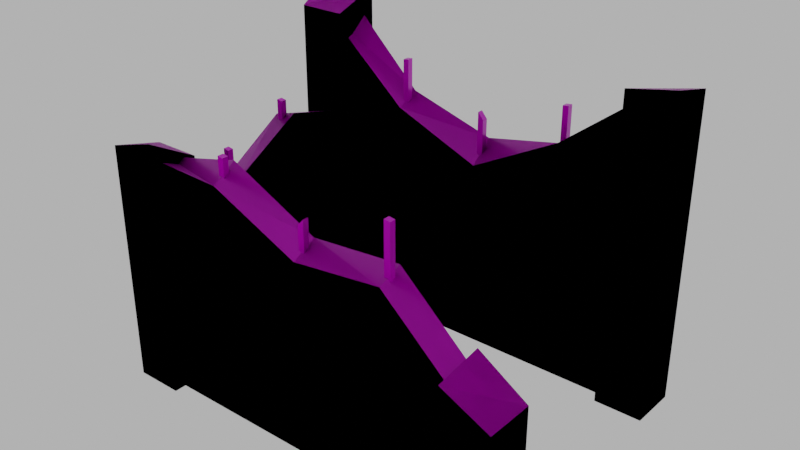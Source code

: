 # Source: floor_top_wall_blocker002_broken.blend  (saved by Blender 4.1.24; exported with 4.5.12 LTS)
import bpy
from mathutils import Matrix  # noqa: F401  (used for matrix-valued properties, if any)

bpy.ops.wm.read_factory_settings(use_empty=True)
scene = bpy.context.scene
scene.name = 'Scene'

# ---- images (referenced by path relative to the original .blend; pixels are not part of the script)
import os
ASSET_DIR = os.environ.get("B2B_ASSET_DIR", "")  # directory of the original .blend (textures are referenced by path, not embedded)
HERE = os.path.dirname(os.path.abspath(__file__))  # packed textures are extracted next to this script under _unpacked/

def load_image(name, relpath, width, height, colorspace="sRGB"):
    """Load a texture the original file referenced (path relative to the .blend, or extracted next to this script)."""
    p = next((c for c in (os.path.join(HERE, relpath), os.path.join(ASSET_DIR, relpath)) if relpath and os.path.exists(c)), "")
    if p:
        img = bpy.data.images.load(p, check_existing=True)
        img.name = name
    else:  # same state as the original file: an image datablock whose file is absent (Cycles renders it pink)
        img = bpy.data.images.new(name, width, height)
        img.source = "FILE"
        img.filepath = "//" + (relpath or name)
    img.colorspace_settings.name = colorspace
    return img
img_concrete043b_1k_jpg_color_jpg_001 = load_image('Concrete043B_1K-JPG_Color.jpg.001', 'Concrete043B_1K-JPG_Color.jpg', 1024, 1024, 'sRGB')
img_concrete043b_1k_jpg_metalness_jpg_001 = load_image('Concrete043B_1K-JPG_Metalness.jpg.001', 'Concrete043B_1K-JPG_Metalness.jpg', 1024, 1024, 'sRGB')
img_concrete043b_1k_jpg_roughness_jpg_001 = load_image('Concrete043B_1K-JPG_Roughness.jpg.001', 'Concrete043B_1K-JPG_Roughness.jpg', 1024, 1024, 'sRGB')
img_concrete043b_1k_jpg_normalgl_jpg_001 = load_image('Concrete043B_1K-JPG_NormalGL.jpg.001', 'Concrete043B_1K-JPG_NormalGL.jpg', 1024, 1024, 'Non-Color')
img_metal023_1k_jpg_color_jpg = load_image('Metal023_1K-JPG_Color.jpg', 'Metal023_1K-JPG_Color.jpg', 1024, 1024, 'sRGB')
img_metal023_1k_jpg_metalness_jpg = load_image('Metal023_1K-JPG_Metalness.jpg', 'Metal023_1K-JPG_Metalness.jpg', 1024, 1024, 'Non-Color')
img_metal023_1k_jpg_roughness_jpg = load_image('Metal023_1K-JPG_Roughness.jpg', 'Metal023_1K-JPG_Roughness.jpg', 1024, 1024, 'Non-Color')
img_metal023_1k_jpg_normalgl_jpg = load_image('Metal023_1K-JPG_NormalGL.jpg', 'Metal023_1K-JPG_NormalGL.jpg', 1024, 1024, 'Non-Color')

# ---- materials (node trees are filled in below, after node groups)
mat_concrete = bpy.data.materials.new('Concrete')
mat_concrete.use_transparent_shadow = False
mat_steel = bpy.data.materials.new('Steel')
mat_steel.use_transparent_shadow = False

# ---- material node trees
mat_concrete.use_nodes = True; mat_concrete.node_tree.nodes.clear()
_N = mat_concrete.node_tree.nodes; _L = mat_concrete.node_tree.links
n0 = _N.new('NodeFrame'); n0.name = 'Frame'; n0.location = (-1270, 340)
n0.label = 'Mapping'
n0.width = 400
n1 = _N.new('NodeFrame'); n1.name = 'Frame.001'; n1.location = (-628, 540)
n1.label = 'Textures'
n1.width = 358
n2 = _N.new('ShaderNodeOutputMaterial'); n2.name = 'Material Output'; n2.location = (300, 300)
n3 = _N.new('ShaderNodeBsdfPrincipled'); n3.name = 'Principled BSDF'; n3.location = (10, 300)
n3.distribution = 'GGX'
n3.subsurface_method = 'RANDOM_WALK_SKIN'
n3.inputs[3].default_value = 1.45
n3.inputs[27].default_value = (0.0, 0.0, 0.0, 1.0)
n3.inputs[28].default_value = 1.0
n4 = _N.new('ShaderNodeTexImage'); n4.name = 'Image Texture'; n4.location = (88, -40)
n4.label = 'Base Color'
n4.image = img_concrete043b_1k_jpg_color_jpg_001
n5 = _N.new('ShaderNodeTexImage'); n5.name = 'Image Texture.001'; n5.location = (88, -320)
n5.label = 'Metallic'
n5.image = img_concrete043b_1k_jpg_metalness_jpg_001
n6 = _N.new('ShaderNodeTexImage'); n6.name = 'Image Texture.002'; n6.location = (88, -600)
n6.label = 'Roughness'
n6.image = img_concrete043b_1k_jpg_roughness_jpg_001
n7 = _N.new('ShaderNodeTexImage'); n7.name = 'Image Texture.003'; n7.location = (88, -880)
n7.label = 'Normal'
n7.image = img_concrete043b_1k_jpg_normalgl_jpg_001
n8 = _N.new('ShaderNodeNormalMap'); n8.name = 'Normal Map'; n8.location = (-240, -340)
n9 = _N.new('ShaderNodeMapping'); n9.name = 'Mapping'; n9.location = (230, -40)
n10 = _N.new('NodeReroute'); n10.name = 'Reroute'; n10.location = (38, -596)
n10.width = 16
n10.socket_idname = 'NodeSocketVector'
n11 = _N.new('ShaderNodeTexCoord'); n11.name = 'Texture Coordinate'; n11.location = (30, -40)
n12 = _N.new('ShaderNodeValue'); n12.name = 'Value'; n12.location = (45, -324)
n12.outputs[0].default_value = 5.0
n4.parent = n1
n5.parent = n1
n6.parent = n1
n7.parent = n1
n9.parent = n0
n10.parent = n1
n11.parent = n0
n12.parent = n0
_L.new(n3.outputs[0], n2.inputs[0])
_L.new(n4.outputs[0], n3.inputs[0])
_L.new(n5.outputs[0], n3.inputs[1])
_L.new(n6.outputs[0], n3.inputs[2])
_L.new(n7.outputs[0], n8.inputs[1])
_L.new(n8.outputs[0], n3.inputs[5])
_L.new(n10.outputs[0], n4.inputs[0])
_L.new(n10.outputs[0], n5.inputs[0])
_L.new(n10.outputs[0], n6.inputs[0])
_L.new(n10.outputs[0], n7.inputs[0])
_L.new(n9.outputs[0], n10.inputs[0])
_L.new(n11.outputs[2], n9.inputs[0])
_L.new(n12.outputs[0], n9.inputs[3])
n2.is_active_output = True
mat_steel.use_nodes = True; mat_steel.node_tree.nodes.clear()
_N = mat_steel.node_tree.nodes; _L = mat_steel.node_tree.links
n0 = _N.new('ShaderNodeOutputMaterial'); n0.name = 'Material Output'; n0.location = (300, 300)
n1 = _N.new('ShaderNodeBsdfPrincipled'); n1.name = 'Principled BSDF'; n1.location = (10, 300)
n1.inputs[3].default_value = 1.45
n2 = _N.new('ShaderNodeTexImage'); n2.name = 'Image Texture'; n2.location = (88, -40)
n2.label = 'Base Color'
n2.image = img_metal023_1k_jpg_color_jpg
n3 = _N.new('ShaderNodeTexImage'); n3.name = 'Image Texture.001'; n3.location = (88, -320)
n3.label = 'Metallic'
n3.image = img_metal023_1k_jpg_metalness_jpg
n4 = _N.new('ShaderNodeTexImage'); n4.name = 'Image Texture.002'; n4.location = (88, -600)
n4.label = 'Roughness'
n4.image = img_metal023_1k_jpg_roughness_jpg
n5 = _N.new('ShaderNodeTexImage'); n5.name = 'Image Texture.003'; n5.location = (88, -880)
n5.label = 'Normal'
n5.image = img_metal023_1k_jpg_normalgl_jpg
n6 = _N.new('ShaderNodeNormalMap'); n6.name = 'Normal Map'; n6.location = (-240, -340)
n7 = _N.new('ShaderNodeMapping'); n7.name = 'Mapping'; n7.location = (230, -40)
n8 = _N.new('NodeReroute'); n8.name = 'Reroute'; n8.location = (38, -596)
n8.width = 16
n8.socket_idname = 'NodeSocketVector'
n9 = _N.new('ShaderNodeTexCoord'); n9.name = 'Texture Coordinate'; n9.location = (30, -40)
n10 = _N.new('NodeFrame'); n10.name = 'Frame'; n10.location = (-1270, 340)
n10.label = 'Mapping'
n10.width = 400
n11 = _N.new('NodeFrame'); n11.name = 'Frame.001'; n11.location = (-628, 540)
n11.label = 'Textures'
n11.width = 358
n2.parent = n11
n3.parent = n11
n4.parent = n11
n5.parent = n11
n7.parent = n10
n8.parent = n11
n9.parent = n10
_L.new(n1.outputs[0], n0.inputs[0])
_L.new(n2.outputs[0], n1.inputs[0])
_L.new(n3.outputs[0], n1.inputs[1])
_L.new(n4.outputs[0], n1.inputs[2])
_L.new(n5.outputs[0], n6.inputs[1])
_L.new(n6.outputs[0], n1.inputs[5])
_L.new(n8.outputs[0], n2.inputs[0])
_L.new(n8.outputs[0], n3.inputs[0])
_L.new(n8.outputs[0], n4.inputs[0])
_L.new(n8.outputs[0], n5.inputs[0])
_L.new(n7.outputs[0], n8.inputs[0])
_L.new(n9.outputs[2], n7.inputs[0])
n0.is_active_output = True

# ---- world
world_world = bpy.data.worlds.new('World'); scene.world = world_world
world_world.use_nodes = True; world_world.node_tree.nodes.clear()
_N = world_world.node_tree.nodes; _L = world_world.node_tree.links
n0 = _N.new('ShaderNodeOutputWorld'); n0.name = 'World Output'; n0.location = (300, 300)
n1 = _N.new('ShaderNodeBackground'); n1.name = 'Background'; n1.location = (10, 300)
n1.inputs[0].default_value = (0.05088, 0.05088, 0.05088, 1.0)
n1.inputs[1].default_value = 10.0
_L.new(n1.outputs[0], n0.inputs[0])
n0.is_active_output = True
world_world.color = (0.05088, 0.05088, 0.05088)
world_world.use_sun_shadow = False
world_world.sun_shadow_jitter_overblur = 0.0

# ---- meshes
me_cube_030 = bpy.data.meshes.new('Cube.030')
me_cube_030.from_pydata([(-2.0, -2.1, 0.0), (-2.0, -2.1, 1.938), (-2.0, -1.9, 0.0), (-2.0, -1.9, 1.857), (1.0, -2.1, 0.0), (1.0, -2.1, 0.9985), (1.0, -1.9, 0.0), (1.0, -1.9, 1.073), (-1.8, -1.8, 0.0), (-1.8, -1.8, 1.887), (-1.8, -2.2, 0.0), (-1.8, -2.2, 2.108), (-2.2, -1.8, 0.0), (-2.2, -1.8, 1.887), (-2.2, -2.2, 0.0), (-2.2, -2.2, 1.992), (1.2, -1.8, 0.0), (1.2, -1.8, 1.045), (1.2, -2.2, 0.0), (1.2, -2.2, 1.045), (0.8, -1.8, 0.0), (0.8, -1.8, 1.301), (0.8, -2.2, 0.0), (0.8, -2.2, 1.233), (-2.0, -0.1, 0.0), (-2.0, -0.1, 2.54), (-2.0, 0.1, 0.0), (-2.0, 0.1, 2.705), (1.0, -0.1, 0.0), (1.0, -0.1, 2.577), (1.0, 0.1, 0.0), (1.0, 0.1, 2.412), (-1.8, 0.2, 0.0), (-1.8, 0.2, 2.735), (-1.8, -0.2, 0.0), (-1.8, -0.2, 2.595), (-2.2, 0.2, 0.0), (-2.2, 0.2, 2.849), (-2.2, -0.2, 0.0), (-2.2, -0.2, 2.595), (1.2, 0.2, 0.0), (1.2, 0.2, 2.55), (1.2, -0.2, 0.0), (1.2, -0.2, 2.648), (0.8, 0.2, 0.0), (0.8, 0.2, 2.419), (0.8, -0.2, 0.0), (0.8, -0.2, 2.57), (-1.9, -2.0, 1.192e-07), (-1.9, -2.0, 1.943), (-2.1, -2.0, 1.192e-07), (-2.1, -2.0, 1.861), (-1.9, 0.0, 1.192e-07), (-1.9, 0.0, 1.688), (-2.1, 0.0, 1.192e-07), (-2.1, 0.0, 1.627), (0.25, -1.9, 0.0), (-0.5, -1.9, 0.0), (-1.25, -1.9, 0.0), (-1.25, -1.9, 2.038), (-0.5, -1.9, 1.683), (0.25, -1.9, 1.747), (-1.25, -2.1, 0.0), (-0.5, -2.1, 0.0), (0.25, -2.1, 0.0), (0.25, -2.1, 1.669), (-0.5, -2.1, 1.581), (-1.25, -2.1, 1.912), (0.25, 0.1, 0.0), (-0.5, 0.1, 0.0), (-1.25, 0.1, 0.0), (-1.25, 0.1, 1.986), (-0.5, 0.1, 1.767), (0.25, 0.1, 1.847), (-1.25, -0.1, 0.0), (-0.5, -0.1, 0.0), (0.25, -0.1, 0.0), (0.25, -0.1, 1.99), (-0.5, -0.1, 1.595), (-1.25, -0.1, 1.896), (-2.1, -0.6667, 1.192e-07), (-2.1, -1.333, 1.192e-07), (-2.1, -1.333, 1.389), (-2.1, -0.6667, 1.802), (-1.9, -1.333, 1.192e-07), (-1.9, -0.6667, 1.192e-07), (-1.9, -0.6667, 1.855), (-1.9, -1.333, 1.471), (-1.225, -0.025, 1.167), (-1.275, 0.025, 1.167), (-1.225, 0.025, 1.167), (-1.275, -0.025, 1.167), (-1.275, 0.025, 2.281), (-1.225, -0.025, 2.288), (-1.225, 0.025, 2.288), (-1.275, -0.025, 2.281), (-0.475, -0.025, 1.167), (-0.525, 0.025, 1.167), (-0.475, 0.025, 1.167), (-0.525, -0.025, 1.167), (-0.525, 0.025, 2.016), (-0.475, -0.025, 1.957), (-0.475, 0.025, 1.957), (-0.525, -0.025, 2.016), (0.275, -0.025, 1.167), (0.225, 0.025, 1.167), (0.275, 0.025, 1.167), (0.225, -0.025, 1.167), (0.225, 0.025, 2.255), (0.275, -0.025, 2.262), (0.275, 0.025, 2.262), (0.225, -0.025, 2.255), (0.225, -1.975, 1.167), (0.275, -2.025, 1.167), (0.225, -2.025, 1.167), (0.275, -1.975, 1.167), (0.275, -2.025, 2.1), (0.225, -1.975, 2.107), (0.225, -2.025, 2.107), (0.275, -1.975, 2.1), (-0.525, -1.975, 1.167), (-0.475, -2.025, 1.167), (-0.525, -2.025, 1.167), (-0.475, -1.975, 1.167), (-0.475, -2.025, 1.874), (-0.525, -1.975, 1.815), (-0.525, -2.025, 1.815), (-0.475, -1.975, 1.874), (-1.275, -1.975, 1.167), (-1.225, -2.025, 1.167), (-1.275, -2.025, 1.167), (-1.225, -1.975, 1.167), (-1.225, -2.025, 2.1), (-1.275, -1.975, 2.107), (-1.275, -2.025, 2.107), (-1.225, -1.975, 2.1), (-2.025, -1.275, 1.132), (-1.975, -1.325, 1.132), (-2.025, -1.325, 1.132), (-1.975, -1.275, 1.132), (-1.975, -1.325, 1.72), (-2.025, -1.275, 1.727), (-2.025, -1.325, 1.727), (-1.975, -1.275, 1.72), (-2.025, -0.675, 1.132), (-1.975, -0.725, 1.132), (-2.025, -0.725, 1.132), (-1.975, -0.675, 1.132), (-1.975, -0.725, 1.954), (-2.025, -0.675, 1.961), (-2.025, -0.725, 1.961), (-1.975, -0.675, 1.954), (-2.0, -2.1, 0.0), (-2.0, -2.1, 1.938), (-2.0, -1.9, 0.0), (-2.0, -1.9, 1.857), (1.0, -2.1, 0.0), (1.0, -2.1, 0.9985), (1.0, -1.9, 0.0), (1.0, -1.9, 1.073), (-1.8, -1.8, 0.0), (-1.8, -1.8, 1.887), (-1.8, -2.2, 0.0), (-1.8, -2.2, 2.108), (-2.2, -1.8, 0.0), (-2.2, -1.8, 1.887), (-2.2, -2.2, 0.0), (-2.2, -2.2, 1.992), (1.2, -1.8, 0.0), (1.2, -1.8, 1.045), (1.2, -2.2, 0.0), (1.2, -2.2, 1.045), (0.8, -1.8, 0.0), (0.8, -1.8, 1.301), (0.8, -2.2, 0.0), (0.8, -2.2, 1.233), (-2.0, -0.1, 0.0), (-2.0, -0.1, 2.54), (-2.0, 0.1, 0.0), (-2.0, 0.1, 2.705), (1.0, -0.1, 0.0), (1.0, -0.1, 2.577), (1.0, 0.1, 0.0), (1.0, 0.1, 2.412), (-1.8, 0.2, 0.0), (-1.8, 0.2, 2.735), (-1.8, -0.2, 0.0), (-1.8, -0.2, 2.595), (-2.2, 0.2, 0.0), (-2.2, 0.2, 2.849), (-2.2, -0.2, 0.0), (-2.2, -0.2, 2.595), (1.2, 0.2, 0.0), (1.2, 0.2, 2.55), (1.2, -0.2, 0.0), (1.2, -0.2, 2.648), (0.8, 0.2, 0.0), (0.8, 0.2, 2.419), (0.8, -0.2, 0.0), (0.8, -0.2, 2.57), (-1.9, -2.0, 1.192e-07), (-1.9, -2.0, 1.943), (-2.1, -2.0, 1.192e-07), (-2.1, -2.0, 1.861), (-1.9, 0.0, 1.192e-07), (-1.9, 0.0, 1.688), (-2.1, 0.0, 1.192e-07), (-2.1, 0.0, 1.627), (0.25, -1.9, 0.0), (-0.5, -1.9, 0.0), (-1.25, -1.9, 0.0), (-1.25, -1.9, 2.038), (-0.5, -1.9, 1.683), (0.25, -1.9, 1.747), (-1.25, -2.1, 0.0), (-0.5, -2.1, 0.0), (0.25, -2.1, 0.0), (0.25, -2.1, 1.669), (-0.5, -2.1, 1.581), (-1.25, -2.1, 1.912), (0.25, 0.1, 0.0), (-0.5, 0.1, 0.0), (-1.25, 0.1, 0.0), (-1.25, 0.1, 1.986), (-0.5, 0.1, 1.767), (0.25, 0.1, 1.847), (-1.25, -0.1, 0.0), (-0.5, -0.1, 0.0), (0.25, -0.1, 0.0), (0.25, -0.1, 1.99), (-0.5, -0.1, 1.595), (-1.25, -0.1, 1.896), (-2.1, -0.6667, 1.192e-07), (-2.1, -1.333, 1.192e-07), (-2.1, -1.333, 1.389), (-2.1, -0.6667, 1.802), (-1.9, -1.333, 1.192e-07), (-1.9, -0.6667, 1.192e-07), (-1.9, -0.6667, 1.855), (-1.9, -1.333, 1.471)], [], [(56, 7, 6), (3, 67, 59), (79, 24, 74), (5, 64, 4), (72, 77, 73), (65, 5, 7, 61), (76, 78, 75), (26, 71, 70), (51, 50, 48, 49), (56, 61, 7), (45, 44, 46, 47), (56, 57, 60, 61), (8, 12, 13, 9), (3, 1, 67), (67, 66, 60, 59), (72, 69, 70, 71), (33, 32, 36, 37), (18, 16, 17, 19), (20, 16, 18, 22), (77, 78, 76, 28), (76, 68, 30, 28), (60, 57, 58, 59), (53, 55, 83, 86), (48, 84, 87, 49), (36, 32, 34, 38), (15, 14, 10, 11), (77, 29, 31, 73), (79, 78, 72, 71), (26, 24, 25, 27), (79, 25, 24), (38, 34, 35, 39), (5, 4, 6, 7), (0, 2, 58, 62), (17, 16, 20, 21), (17, 21, 23, 19), (44, 40, 42, 46), (9, 13, 15, 11), (85, 52, 53, 86), (58, 2, 3, 59), (74, 75, 78, 79), (35, 34, 32, 33), (48, 50, 81, 84), (40, 44, 45, 41), (62, 63, 66, 67), (13, 12, 14, 15), (41, 45, 47, 43), (82, 81, 50, 51), (12, 8, 10, 14), (87, 86, 83, 82), (10, 8, 9, 11), (47, 46, 42, 43), (87, 84, 85, 86), (62, 58, 57, 63), (63, 57, 56, 64), (24, 26, 70, 74), (5, 65, 64), (20, 22, 23, 21), (22, 18, 19, 23), (42, 40, 41, 43), (87, 82, 51, 49), (68, 69, 72, 73), (25, 79, 71, 27), (72, 78, 77), (28, 30, 31, 29), (74, 70, 69, 75), (75, 69, 68, 76), (85, 84, 81, 80), (28, 29, 77), (3, 2, 0, 1), (26, 27, 71), (52, 54, 55, 53), (66, 63, 64, 65), (65, 61, 60, 66), (33, 37, 39, 35), (0, 62, 67, 1), (85, 80, 54, 52), (55, 54, 80, 83), (80, 81, 82, 83), (30, 68, 73, 31), (36, 38, 39, 37), (64, 56, 6, 4), (94, 93, 88, 90), (93, 95, 91, 88), (92, 94, 90, 89), (95, 92, 89, 91), (93, 94, 92, 95), (90, 88, 91, 89), (102, 101, 96, 98), (101, 103, 99, 96), (100, 102, 98, 97), (103, 100, 97, 99), (101, 102, 100, 103), (98, 96, 99, 97), (110, 109, 104, 106), (109, 111, 107, 104), (108, 110, 106, 105), (111, 108, 105, 107), (109, 110, 108, 111), (106, 104, 107, 105), (118, 117, 112, 114), (117, 119, 115, 112), (116, 118, 114, 113), (119, 116, 113, 115), (117, 118, 116, 119), (114, 112, 115, 113), (126, 125, 120, 122), (125, 127, 123, 120), (124, 126, 122, 121), (127, 124, 121, 123), (125, 126, 124, 127), (122, 120, 123, 121), (134, 133, 128, 130), (133, 135, 131, 128), (132, 134, 130, 129), (135, 132, 129, 131), (133, 134, 132, 135), (130, 128, 131, 129), (142, 141, 136, 138), (141, 143, 139, 136), (140, 142, 138, 137), (143, 140, 137, 139), (141, 142, 140, 143), (138, 136, 139, 137), (150, 149, 144, 146), (149, 151, 147, 144), (148, 150, 146, 145), (151, 148, 145, 147), (149, 150, 148, 151), (146, 144, 147, 145), (208, 159, 158), (155, 219, 211), (231, 176, 226), (157, 216, 156), (224, 229, 225), (217, 157, 159, 213), (228, 230, 227), (178, 223, 222), (203, 202, 200, 201), (208, 213, 159), (197, 196, 198, 199), (208, 209, 212, 213), (160, 164, 165, 161), (155, 153, 219), (219, 218, 212, 211), (224, 221, 222, 223), (185, 184, 188, 189), (170, 168, 169, 171), (172, 168, 170, 174), (229, 230, 228, 180), (228, 220, 182, 180), (212, 209, 210, 211), (205, 207, 235, 238), (200, 236, 239, 201), (188, 184, 186, 190), (167, 166, 162, 163), (229, 181, 183, 225), (231, 230, 224, 223), (178, 176, 177, 179), (231, 177, 176), (190, 186, 187, 191), (157, 156, 158, 159), (152, 154, 210, 214), (169, 168, 172, 173), (169, 173, 175, 171), (196, 192, 194, 198), (161, 165, 167, 163), (237, 204, 205, 238), (210, 154, 155, 211), (226, 227, 230, 231), (187, 186, 184, 185), (200, 202, 233, 236), (192, 196, 197, 193), (214, 215, 218, 219), (165, 164, 166, 167), (193, 197, 199, 195), (234, 233, 202, 203), (164, 160, 162, 166), (239, 238, 235, 234), (162, 160, 161, 163), (199, 198, 194, 195), (239, 236, 237, 238), (214, 210, 209, 215), (215, 209, 208, 216), (176, 178, 222, 226), (157, 217, 216), (172, 174, 175, 173), (174, 170, 171, 175), (194, 192, 193, 195), (239, 234, 203, 201), (220, 221, 224, 225), (177, 231, 223, 179), (224, 230, 229), (180, 182, 183, 181), (226, 222, 221, 227), (227, 221, 220, 228), (237, 236, 233, 232), (180, 181, 229), (155, 154, 152, 153), (178, 179, 223), (204, 206, 207, 205), (218, 215, 216, 217), (217, 213, 212, 218), (185, 189, 191, 187), (152, 214, 219, 153), (237, 232, 206, 204), (207, 206, 232, 235), (232, 233, 234, 235), (182, 220, 225, 183), (188, 190, 191, 189), (216, 208, 158, 156)])
me_cube_030.polygons.foreach_set('material_index', [0, 0, 0, 0, 0, 0, 0, 0, 0, 0, 0, 0, 0, 0, 0, 0, 0, 0, 0, 0, 0, 0, 0, 0, 0, 0, 0, 0, 0, 0, 0, 0, 0, 0, 0, 0, 0, 0, 0, 0, 0, 0, 0, 0, 0, 0, 0, 0, 0, 0, 0, 0, 0, 0, 0, 0, 0, 0, 0, 0, 0, 0, 0, 0, 0, 0, 0, 0, 0, 0, 0, 0, 0, 0, 0, 0, 0, 0, 0, 0, 0, 1, 1, 1, 1, 1, 1, 1, 1, 1, 1, 1, 1, 1, 1, 1, 1, 1, 1, 1, 1, 1, 1, 1, 1, 1, 1, 1, 1, 1, 1, 1, 1, 1, 1, 1, 1, 1, 1, 1, 1, 1, 1, 1, 1, 1, 1, 1, 1, 0, 0, 0, 0, 0, 0, 0, 0, 0, 0, 0, 0, 0, 0, 0, 0, 0, 0, 0, 0, 0, 0, 0, 0, 0, 0, 0, 0, 0, 0, 0, 0, 0, 0, 0, 0, 0, 0, 0, 0, 0, 0, 0, 0, 0, 0, 0, 0, 0, 0, 0, 0, 0, 0, 0, 0, 0, 0, 0, 0, 0, 0, 0, 0, 0, 0, 0, 0, 0, 0, 0, 0, 0, 0, 0, 0, 0, 0, 0, 0, 0])
_uv = me_cube_030.uv_layers.new(name='UVMap')
_uv.uv.foreach_set('vector', [0.5877, 0.3579, 0.5359, 0.45, 0.5275, 0.3637, 0.5512, -1.867e-08, 0.544, 0.06239, 0.5258, 0.05685, 0.3797, 0.4636, 0.2333, 0.5386, 0.2274, 0.4784, 0.5181, 0.2675, 0.5862, 0.3418, 0.5259, 0.3477, 0.4697, 0.1457, 0.4455, 0.2062, 0.431, 0.1927, 0.5202, 0.1863, 0.5181, 0.2675, 0.5015, 0.263, 0.5035, 0.1817, 0.2157, 0.3579, 0.3497, 0.4057, 0.2216, 0.4182, 0.2172, 0.5402, 0.05184, 0.4955, 0.2114, 0.48, 0.783, 0.3112, 0.8038, 0.1625, 0.8197, 0.1647, 0.798, 0.32, 0.5877, 0.3579, 0.6014, 0.4982, 0.5359, 0.45, 0.6745, 0.7374, 0.6745, 0.5422, 0.7068, 0.5422, 0.7068, 0.7495, 0.5877, 0.3579, 0.648, 0.352, 0.6611, 0.4872, 0.6014, 0.4982, 0.0001654, 0.5938, 0.03245, 0.5937, 0.03323, 0.746, 0.000946, 0.7461, 0.5512, -1.867e-08, 0.5673, 0.006488, 0.544, 0.06239, 0.544, 0.06239, 0.539, 0.1283, 0.5215, 0.1237, 0.5258, 0.05685, 0.06355, 0.4336, 0.2055, 0.4197, 0.2114, 0.48, 0.05184, 0.4955, 0.5133, 0.7641, 0.503, 0.5436, 0.5352, 0.5421, 0.5459, 0.7718, 0.2301, 0.5856, 0.2622, 0.5816, 0.2725, 0.6654, 0.2404, 0.6693, 0.166, 0.5934, 0.134, 0.5974, 0.1301, 0.5653, 0.1621, 0.5614, 0.3756, 0.3423, 0.3497, 0.4057, 0.2157, 0.3579, 0.2098, 0.2977, 0.2157, 0.3579, 0.1996, 0.3595, 0.1937, 0.2992, 0.2098, 0.2977, 0.6611, 0.4872, 0.648, 0.352, 0.7082, 0.3462, 0.7241, 0.5099, 0.9607, 0.322, 0.9774, 0.3193, 0.9821, 0.3747, 0.9656, 0.3772, 0.8197, 0.1647, 0.873, 0.1721, 0.8566, 0.2897, 0.798, 0.32, 0.5352, 0.5421, 0.503, 0.5436, 0.5015, 0.5114, 0.5337, 0.5099, 0.06555, 0.7543, 0.06473, 0.5935, 0.09701, 0.5933, 0.09788, 0.7634, 0.4455, 0.2062, 0.4168, 0.2775, 0.402, 0.2627, 0.431, 0.1927, 0.4986, 0.08918, 0.4894, 0.1537, 0.4697, 0.1457, 0.4817, 0.08381, 0.2349, 0.5547, 0.2333, 0.5386, 0.4373, 0.5188, 0.4521, 0.5335, 0.3797, 0.4636, 0.4373, 0.5188, 0.2333, 0.5386, 0.5675, 0.5406, 0.5997, 0.5391, 0.6095, 0.7483, 0.5772, 0.7498, 0.5181, 0.2675, 0.5259, 0.3477, 0.5099, 0.3492, 0.5015, 0.263, 0.7669, 0.3242, 0.7685, 0.3403, 0.7082, 0.3462, 0.7067, 0.3301, 0.1443, 0.6811, 0.134, 0.5974, 0.166, 0.5934, 0.1788, 0.6976, 0.1443, 0.6811, 0.1788, 0.6976, 0.1621, 0.7258, 0.1301, 0.7101, 0.6745, 0.5422, 0.6422, 0.5422, 0.6422, 0.5099, 0.6745, 0.5099, 0.000946, 0.7461, 0.03323, 0.746, 0.0334, 0.7793, -1.743e-08, 0.783, 0.9263, 0.1796, 0.9796, 0.187, 0.9607, 0.322, 0.9056, 0.3278, 0.7082, 0.3462, 0.7685, 0.3403, 0.783, 0.4895, 0.7241, 0.5099, 0.2274, 0.4784, 0.2216, 0.4182, 0.3497, 0.4057, 0.3797, 0.4636, 0.6095, 0.7483, 0.5997, 0.5391, 0.632, 0.5376, 0.6422, 0.7581, 0.8197, 0.1647, 0.822, 0.1487, 0.8753, 0.1562, 0.873, 0.1721, 0.6422, 0.5422, 0.6745, 0.5422, 0.6745, 0.7374, 0.6422, 0.748, 0.7067, 0.3301, 0.6464, 0.336, 0.6341, 0.2089, 0.6917, 0.1765, 0.03323, 0.746, 0.03245, 0.5937, 0.06473, 0.5935, 0.06555, 0.7543, 0.6422, 0.748, 0.6745, 0.7374, 0.6816, 0.7711, 0.65, 0.7803, 0.8908, 0.04518, 0.8753, 0.1562, 0.822, 0.1487, 0.8428, -1.484e-08, 0.03245, 0.5937, 0.0001654, 0.5938, -7.503e-09, 0.5615, 0.03228, 0.5614, 0.9826, 0.4369, 0.9656, 0.3772, 0.9821, 0.3747, 1.0, 0.4354, 0.09701, 0.5933, 0.1293, 0.5932, 0.1301, 0.7455, 0.09788, 0.7634, 0.7068, 0.7495, 0.7068, 0.5422, 0.7391, 0.5422, 0.7391, 0.7559, 0.8566, 0.2897, 0.873, 0.1721, 0.9263, 0.1796, 0.9056, 0.3278, 0.7067, 0.3301, 0.7082, 0.3462, 0.648, 0.352, 0.6464, 0.336, 0.6464, 0.336, 0.648, 0.352, 0.5877, 0.3579, 0.5862, 0.3418, 0.2333, 0.5386, 0.2172, 0.5402, 0.2114, 0.48, 0.2274, 0.4784, 0.5181, 0.2675, 0.5731, 0.2078, 0.5862, 0.3418, 0.166, 0.5934, 0.1981, 0.5895, 0.2102, 0.6882, 0.1788, 0.6976, 0.1981, 0.5895, 0.2301, 0.5856, 0.2404, 0.6693, 0.2102, 0.6882, 0.7391, 0.5422, 0.7714, 0.5422, 0.7714, 0.748, 0.7391, 0.7559, 0.9826, 0.4369, 1.0, 0.4354, 0.9909, 0.5007, 0.9736, 0.5022, 0.1996, 0.3595, 0.2055, 0.4197, 0.06355, 0.4336, 0.05122, 0.3739, 0.5015, 0.009443, 0.4986, 0.08918, 0.4817, 0.08381, 0.4828, 5.408e-08, 0.4697, 0.1457, 0.4894, 0.1537, 0.4455, 0.2062, 0.2098, 0.2977, 0.2082, 0.2816, 0.402, 0.2627, 0.4168, 0.2775, 0.2274, 0.4784, 0.2114, 0.48, 0.2055, 0.4197, 0.2216, 0.4182, 0.2216, 0.4182, 0.2055, 0.4197, 0.1996, 0.3595, 0.2157, 0.3579, 0.9263, 0.1796, 0.873, 0.1721, 0.8753, 0.1562, 0.9285, 0.1636, 0.2098, 0.2977, 0.4168, 0.2775, 0.3756, 0.3423, 0.7685, 0.1735, 0.783, 0.3227, 0.7669, 0.3242, 0.7518, 0.1686, 0.2172, 0.5402, 1.47e-08, 0.5614, 0.05184, 0.4955, 0.9796, 0.187, 0.9956, 0.1893, 0.9774, 0.3193, 0.9607, 0.322, 0.6341, 0.2089, 0.6464, 0.336, 0.5862, 0.3418, 0.5731, 0.2078, 0.5202, 0.1863, 0.5035, 0.1817, 0.5215, 0.1237, 0.539, 0.1283, 0.5133, 0.7641, 0.5459, 0.7718, 0.5318, 0.8074, 0.5015, 0.7963, 0.7669, 0.3242, 0.7067, 0.3301, 0.6917, 0.1765, 0.7518, 0.1686, 0.9263, 0.1796, 0.9285, 0.1636, 0.9818, 0.1711, 0.9796, 0.187, 1.0, 0.04102, 0.9818, 0.1711, 0.9285, 0.1636, 0.9487, 0.01961, 0.9285, 0.1636, 0.8753, 0.1562, 0.8908, 0.04518, 0.9487, 0.01961, 0.1937, 0.2992, 0.1996, 0.3595, 0.05122, 0.3739, 1.679e-08, 0.3181, 0.5352, 0.5421, 0.5675, 0.5406, 0.5772, 0.7498, 0.5459, 0.7718, 0.5862, 0.3418, 0.5877, 0.3579, 0.5275, 0.3637, 0.5259, 0.3477, 0.2886, 0.6559, 0.2846, 0.6559, 0.2846, 0.5654, 0.2886, 0.5654, 0.2846, 0.6559, 0.2805, 0.6553, 0.2805, 0.5654, 0.2846, 0.5654, 0.2765, 0.6553, 0.2725, 0.6559, 0.2725, 0.5654, 0.2765, 0.5654, 0.2805, 0.6553, 0.2765, 0.6553, 0.2765, 0.5654, 0.2805, 0.5654, 0.2846, 0.6559, 0.2886, 0.6559, 0.2886, 0.6599, 0.2846, 0.6599, 0.2886, 0.5654, 0.2846, 0.5654, 0.2846, 0.5614, 0.2886, 0.5614, 0.3693, 0.6292, 0.3653, 0.6292, 0.3653, 0.5654, 0.3693, 0.5654, 0.3653, 0.6292, 0.3612, 0.634, 0.3612, 0.5654, 0.3653, 0.5654, 0.3572, 0.634, 0.3532, 0.6292, 0.3532, 0.5654, 0.3572, 0.5654, 0.3612, 0.634, 0.3572, 0.634, 0.3572, 0.5654, 0.3612, 0.5654, 0.3653, 0.6292, 0.3693, 0.6292, 0.3693, 0.6354, 0.3653, 0.6354, 0.3693, 0.5654, 0.3653, 0.5654, 0.3653, 0.5614, 0.3693, 0.5614, 0.3047, 0.6538, 0.3007, 0.6538, 0.3007, 0.5654, 0.3047, 0.5654, 0.3007, 0.6538, 0.2967, 0.6532, 0.2967, 0.5654, 0.3007, 0.5654, 0.2926, 0.6532, 0.2886, 0.6538, 0.2886, 0.5654, 0.2926, 0.5654, 0.2967, 0.6532, 0.2926, 0.6532, 0.2926, 0.5654, 0.2967, 0.5654, 0.3007, 0.6538, 0.3047, 0.6538, 0.3047, 0.6578, 0.3007, 0.6578, 0.3047, 0.5654, 0.3007, 0.5654, 0.3007, 0.5614, 0.3047, 0.5614, 0.337, 0.6413, 0.333, 0.6413, 0.333, 0.5654, 0.337, 0.5654, 0.333, 0.6413, 0.3289, 0.6407, 0.3289, 0.5654, 0.333, 0.5654, 0.3249, 0.6407, 0.3209, 0.6413, 0.3209, 0.5654, 0.3249, 0.5654, 0.3289, 0.6407, 0.3249, 0.6407, 0.3249, 0.5654, 0.3289, 0.5654, 0.333, 0.6413, 0.337, 0.6413, 0.337, 0.6454, 0.333, 0.6454, 0.337, 0.5654, 0.333, 0.5654, 0.333, 0.5614, 0.337, 0.5614, 0.3854, 0.6177, 0.3814, 0.6177, 0.3814, 0.5654, 0.3854, 0.5654, 0.3814, 0.6177, 0.3774, 0.6225, 0.3774, 0.5654, 0.3814, 0.5654, 0.3733, 0.6225, 0.3693, 0.6177, 0.3693, 0.5654, 0.3733, 0.5654, 0.3774, 0.6225, 0.3733, 0.6225, 0.3733, 0.5654, 0.3774, 0.5654, 0.3814, 0.6177, 0.3854, 0.6177, 0.3854, 0.624, 0.3814, 0.624, 0.3854, 0.5654, 0.3814, 0.5654, 0.3814, 0.5614, 0.3854, 0.5614, 0.3209, 0.6413, 0.3168, 0.6413, 0.3168, 0.5654, 0.3209, 0.5654, 0.3168, 0.6413, 0.3128, 0.6407, 0.3128, 0.5654, 0.3168, 0.5654, 0.3088, 0.6407, 0.3047, 0.6413, 0.3047, 0.5654, 0.3088, 0.5654, 0.3128, 0.6407, 0.3088, 0.6407, 0.3088, 0.5654, 0.3128, 0.5654, 0.3168, 0.6413, 0.3209, 0.6413, 0.3209, 0.6454, 0.3168, 0.6454, 0.3209, 0.5654, 0.3168, 0.5654, 0.3168, 0.5614, 0.3209, 0.5614, 0.4016, 0.6134, 0.3975, 0.6134, 0.3975, 0.5654, 0.4016, 0.5654, 0.3975, 0.6134, 0.3935, 0.6129, 0.3935, 0.5654, 0.3975, 0.5654, 0.3895, 0.6129, 0.3854, 0.6134, 0.3854, 0.5654, 0.3895, 0.5654, 0.3935, 0.6129, 0.3895, 0.6129, 0.3895, 0.5654, 0.3935, 0.5654, 0.3975, 0.6134, 0.4016, 0.6134, 0.4016, 0.6175, 0.3975, 0.6175, 0.4016, 0.5654, 0.3975, 0.5654, 0.3975, 0.5614, 0.4016, 0.5614, 0.3532, 0.6323, 0.3491, 0.6323, 0.3491, 0.5654, 0.3532, 0.5654, 0.3491, 0.6323, 0.3451, 0.6318, 0.3451, 0.5654, 0.3491, 0.5654, 0.341, 0.6318, 0.337, 0.6323, 0.337, 0.5654, 0.341, 0.5654, 0.3451, 0.6318, 0.341, 0.6318, 0.341, 0.5654, 0.3451, 0.5654, 0.3491, 0.6323, 0.3532, 0.6323, 0.3532, 0.6364, 0.3491, 0.6364, 0.3532, 0.5654, 0.3491, 0.5654, 0.3491, 0.5614, 0.3532, 0.5614, 0.5877, 0.3579, 0.5359, 0.45, 0.5275, 0.3637, 0.5512, -1.867e-08, 0.544, 0.06239, 0.5258, 0.05685, 0.3797, 0.4636, 0.2333, 0.5386, 0.2274, 0.4784, 0.5181, 0.2675, 0.5862, 0.3418, 0.5259, 0.3477, 0.4697, 0.1457, 0.4455, 0.2062, 0.431, 0.1927, 0.5202, 0.1863, 0.5181, 0.2675, 0.5015, 0.263, 0.5035, 0.1817, 0.2157, 0.3579, 0.3497, 0.4057, 0.2216, 0.4182, 0.2172, 0.5402, 0.05184, 0.4955, 0.2114, 0.48, 0.783, 0.3112, 0.8038, 0.1625, 0.8197, 0.1647, 0.798, 0.32, 0.5877, 0.3579, 0.6014, 0.4982, 0.5359, 0.45, 0.6745, 0.7374, 0.6745, 0.5422, 0.7068, 0.5422, 0.7068, 0.7495, 0.5877, 0.3579, 0.648, 0.352, 0.6611, 0.4872, 0.6014, 0.4982, 0.0001654, 0.5938, 0.03245, 0.5937, 0.03323, 0.746, 0.000946, 0.7461, 0.5512, -1.867e-08, 0.5673, 0.006488, 0.544, 0.06239, 0.544, 0.06239, 0.539, 0.1283, 0.5215, 0.1237, 0.5258, 0.05685, 0.06355, 0.4336, 0.2055, 0.4197, 0.2114, 0.48, 0.05184, 0.4955, 0.5133, 0.7641, 0.503, 0.5436, 0.5352, 0.5421, 0.5459, 0.7718, 0.2301, 0.5856, 0.2622, 0.5816, 0.2725, 0.6654, 0.2404, 0.6693, 0.166, 0.5934, 0.134, 0.5974, 0.1301, 0.5653, 0.1621, 0.5614, 0.3756, 0.3423, 0.3497, 0.4057, 0.2157, 0.3579, 0.2098, 0.2977, 0.2157, 0.3579, 0.1996, 0.3595, 0.1937, 0.2992, 0.2098, 0.2977, 0.6611, 0.4872, 0.648, 0.352, 0.7082, 0.3462, 0.7241, 0.5099, 0.9607, 0.322, 0.9774, 0.3193, 0.9821, 0.3747, 0.9656, 0.3772, 0.8197, 0.1647, 0.873, 0.1721, 0.8566, 0.2897, 0.798, 0.32, 0.5352, 0.5421, 0.503, 0.5436, 0.5015, 0.5114, 0.5337, 0.5099, 0.06555, 0.7543, 0.06473, 0.5935, 0.09701, 0.5933, 0.09788, 0.7634, 0.4455, 0.2062, 0.4168, 0.2775, 0.402, 0.2627, 0.431, 0.1927, 0.4986, 0.08918, 0.4894, 0.1537, 0.4697, 0.1457, 0.4817, 0.08381, 0.2349, 0.5547, 0.2333, 0.5386, 0.4373, 0.5188, 0.4521, 0.5335, 0.3797, 0.4636, 0.4373, 0.5188, 0.2333, 0.5386, 0.5675, 0.5406, 0.5997, 0.5391, 0.6095, 0.7483, 0.5772, 0.7498, 0.5181, 0.2675, 0.5259, 0.3477, 0.5099, 0.3492, 0.5015, 0.263, 0.7669, 0.3242, 0.7685, 0.3403, 0.7082, 0.3462, 0.7067, 0.3301, 0.1443, 0.6811, 0.134, 0.5974, 0.166, 0.5934, 0.1788, 0.6976, 0.1443, 0.6811, 0.1788, 0.6976, 0.1621, 0.7258, 0.1301, 0.7101, 0.6745, 0.5422, 0.6422, 0.5422, 0.6422, 0.5099, 0.6745, 0.5099, 0.000946, 0.7461, 0.03323, 0.746, 0.0334, 0.7793, -1.743e-08, 0.783, 0.9263, 0.1796, 0.9796, 0.187, 0.9607, 0.322, 0.9056, 0.3278, 0.7082, 0.3462, 0.7685, 0.3403, 0.783, 0.4895, 0.7241, 0.5099, 0.2274, 0.4784, 0.2216, 0.4182, 0.3497, 0.4057, 0.3797, 0.4636, 0.6095, 0.7483, 0.5997, 0.5391, 0.632, 0.5376, 0.6422, 0.7581, 0.8197, 0.1647, 0.822, 0.1487, 0.8753, 0.1562, 0.873, 0.1721, 0.6422, 0.5422, 0.6745, 0.5422, 0.6745, 0.7374, 0.6422, 0.748, 0.7067, 0.3301, 0.6464, 0.336, 0.6341, 0.2089, 0.6917, 0.1765, 0.03323, 0.746, 0.03245, 0.5937, 0.06473, 0.5935, 0.06555, 0.7543, 0.6422, 0.748, 0.6745, 0.7374, 0.6816, 0.7711, 0.65, 0.7803, 0.8908, 0.04518, 0.8753, 0.1562, 0.822, 0.1487, 0.8428, -1.484e-08, 0.03245, 0.5937, 0.0001654, 0.5938, -7.503e-09, 0.5615, 0.03228, 0.5614, 0.9826, 0.4369, 0.9656, 0.3772, 0.9821, 0.3747, 1.0, 0.4354, 0.09701, 0.5933, 0.1293, 0.5932, 0.1301, 0.7455, 0.09788, 0.7634, 0.7068, 0.7495, 0.7068, 0.5422, 0.7391, 0.5422, 0.7391, 0.7559, 0.8566, 0.2897, 0.873, 0.1721, 0.9263, 0.1796, 0.9056, 0.3278, 0.7067, 0.3301, 0.7082, 0.3462, 0.648, 0.352, 0.6464, 0.336, 0.6464, 0.336, 0.648, 0.352, 0.5877, 0.3579, 0.5862, 0.3418, 0.2333, 0.5386, 0.2172, 0.5402, 0.2114, 0.48, 0.2274, 0.4784, 0.5181, 0.2675, 0.5731, 0.2078, 0.5862, 0.3418, 0.166, 0.5934, 0.1981, 0.5895, 0.2102, 0.6882, 0.1788, 0.6976, 0.1981, 0.5895, 0.2301, 0.5856, 0.2404, 0.6693, 0.2102, 0.6882, 0.7391, 0.5422, 0.7714, 0.5422, 0.7714, 0.748, 0.7391, 0.7559, 0.9826, 0.4369, 1.0, 0.4354, 0.9909, 0.5007, 0.9736, 0.5022, 0.1996, 0.3595, 0.2055, 0.4197, 0.06355, 0.4336, 0.05122, 0.3739, 0.5015, 0.009443, 0.4986, 0.08918, 0.4817, 0.08381, 0.4828, 5.408e-08, 0.4697, 0.1457, 0.4894, 0.1537, 0.4455, 0.2062, 0.2098, 0.2977, 0.2082, 0.2816, 0.402, 0.2627, 0.4168, 0.2775, 0.2274, 0.4784, 0.2114, 0.48, 0.2055, 0.4197, 0.2216, 0.4182, 0.2216, 0.4182, 0.2055, 0.4197, 0.1996, 0.3595, 0.2157, 0.3579, 0.9263, 0.1796, 0.873, 0.1721, 0.8753, 0.1562, 0.9285, 0.1636, 0.2098, 0.2977, 0.4168, 0.2775, 0.3756, 0.3423, 0.7685, 0.1735, 0.783, 0.3227, 0.7669, 0.3242, 0.7518, 0.1686, 0.2172, 0.5402, 1.47e-08, 0.5614, 0.05184, 0.4955, 0.9796, 0.187, 0.9956, 0.1893, 0.9774, 0.3193, 0.9607, 0.322, 0.6341, 0.2089, 0.6464, 0.336, 0.5862, 0.3418, 0.5731, 0.2078, 0.5202, 0.1863, 0.5035, 0.1817, 0.5215, 0.1237, 0.539, 0.1283, 0.5133, 0.7641, 0.5459, 0.7718, 0.5318, 0.8074, 0.5015, 0.7963, 0.7669, 0.3242, 0.7067, 0.3301, 0.6917, 0.1765, 0.7518, 0.1686, 0.9263, 0.1796, 0.9285, 0.1636, 0.9818, 0.1711, 0.9796, 0.187, 1.0, 0.04102, 0.9818, 0.1711, 0.9285, 0.1636, 0.9487, 0.01961, 0.9285, 0.1636, 0.8753, 0.1562, 0.8908, 0.04518, 0.9487, 0.01961, 0.1937, 0.2992, 0.1996, 0.3595, 0.05122, 0.3739, 1.679e-08, 0.3181, 0.5352, 0.5421, 0.5675, 0.5406, 0.5772, 0.7498, 0.5459, 0.7718, 0.5862, 0.3418, 0.5877, 0.3579, 0.5275, 0.3637, 0.5259, 0.3477])
me_cube_030.materials.append(mat_concrete)
me_cube_030.materials.append(mat_steel)
me_cube_030.update()
me_cube_003 = bpy.data.meshes.new('Cube.003')
me_cube_003.from_pydata([(-2.0, -2.1, 0.0), (-2.0, -2.1, 1.938), (-2.0, -1.9, 0.0), (-2.0, -1.9, 1.857), (1.0, -2.1, 0.0), (1.0, -2.1, 0.9985), (1.0, -1.9, 0.0), (1.0, -1.9, 1.073), (-1.8, -1.8, 0.0), (-1.8, -1.8, 1.887), (-1.8, -2.2, 0.0), (-1.8, -2.2, 2.108), (-2.2, -1.8, 0.0), (-2.2, -1.8, 1.887), (-2.2, -2.2, 0.0), (-2.2, -2.2, 1.992), (1.2, -1.8, 0.0), (1.2, -1.8, 1.045), (1.2, -2.2, 0.0), (1.2, -2.2, 1.045), (0.8, -1.8, 0.0), (0.8, -1.8, 1.301), (0.8, -2.2, 0.0), (0.8, -2.2, 1.233), (-2.0, -0.1, 0.0), (-2.0, -0.1, 2.54), (-2.0, 0.1, 0.0), (-2.0, 0.1, 2.705), (1.0, -0.1, 0.0), (1.0, -0.1, 2.577), (1.0, 0.1, 0.0), (1.0, 0.1, 2.412), (-1.8, 0.2, 0.0), (-1.8, 0.2, 2.735), (-1.8, -0.2, 0.0), (-1.8, -0.2, 2.595), (-2.2, 0.2, 0.0), (-2.2, 0.2, 2.849), (-2.2, -0.2, 0.0), (-2.2, -0.2, 2.595), (1.2, 0.2, 0.0), (1.2, 0.2, 2.55), (1.2, -0.2, 0.0), (1.2, -0.2, 2.648), (0.8, 0.2, 0.0), (0.8, 0.2, 2.419), (0.8, -0.2, 0.0), (0.8, -0.2, 2.57), (-1.9, -2.0, 1.192e-07), (-1.9, -2.0, 1.943), (-2.1, -2.0, 1.192e-07), (-2.1, -2.0, 1.861), (-1.9, 0.0, 1.192e-07), (-1.9, 0.0, 1.688), (-2.1, 0.0, 1.192e-07), (-2.1, 0.0, 1.627), (0.25, -1.9, 0.0), (-0.5, -1.9, 0.0), (-1.25, -1.9, 0.0), (-1.25, -1.9, 2.038), (-0.5, -1.9, 1.683), (0.25, -1.9, 1.747), (-1.25, -2.1, 0.0), (-0.5, -2.1, 0.0), (0.25, -2.1, 0.0), (0.25, -2.1, 1.669), (-0.5, -2.1, 1.581), (-1.25, -2.1, 1.912), (0.25, 0.1, 0.0), (-0.5, 0.1, 0.0), (-1.25, 0.1, 0.0), (-1.25, 0.1, 1.986), (-0.5, 0.1, 1.767), (0.25, 0.1, 1.847), (-1.25, -0.1, 0.0), (-0.5, -0.1, 0.0), (0.25, -0.1, 0.0), (0.25, -0.1, 1.99), (-0.5, -0.1, 1.595), (-1.25, -0.1, 1.896), (-2.1, -0.6667, 1.192e-07), (-2.1, -1.333, 1.192e-07), (-2.1, -1.333, 1.389), (-2.1, -0.6667, 1.802), (-1.9, -1.333, 1.192e-07), (-1.9, -0.6667, 1.192e-07), (-1.9, -0.6667, 1.855), (-1.9, -1.333, 1.471)], [], [(56, 7, 6), (3, 67, 59), (79, 24, 74), (5, 64, 4), (72, 77, 73), (65, 5, 7, 61), (76, 78, 75), (26, 71, 70), (51, 50, 48, 49), (56, 61, 7), (45, 44, 46, 47), (56, 57, 60, 61), (8, 12, 13, 9), (3, 1, 67), (67, 66, 60, 59), (72, 69, 70, 71), (33, 32, 36, 37), (18, 16, 17, 19), (20, 16, 18, 22), (77, 78, 76, 28), (76, 68, 30, 28), (60, 57, 58, 59), (53, 55, 83, 86), (48, 84, 87, 49), (36, 32, 34, 38), (15, 14, 10, 11), (77, 29, 31, 73), (79, 78, 72, 71), (26, 24, 25, 27), (79, 25, 24), (38, 34, 35, 39), (5, 4, 6, 7), (0, 2, 58, 62), (17, 16, 20, 21), (17, 21, 23, 19), (44, 40, 42, 46), (9, 13, 15, 11), (85, 52, 53, 86), (58, 2, 3, 59), (74, 75, 78, 79), (35, 34, 32, 33), (48, 50, 81, 84), (40, 44, 45, 41), (62, 63, 66, 67), (13, 12, 14, 15), (41, 45, 47, 43), (82, 81, 50, 51), (12, 8, 10, 14), (87, 86, 83, 82), (10, 8, 9, 11), (47, 46, 42, 43), (87, 84, 85, 86), (62, 58, 57, 63), (63, 57, 56, 64), (24, 26, 70, 74), (5, 65, 64), (20, 22, 23, 21), (22, 18, 19, 23), (42, 40, 41, 43), (87, 82, 51, 49), (68, 69, 72, 73), (25, 79, 71, 27), (72, 78, 77), (28, 30, 31, 29), (74, 70, 69, 75), (75, 69, 68, 76), (85, 84, 81, 80), (28, 29, 77), (3, 2, 0, 1), (26, 27, 71), (52, 54, 55, 53), (66, 63, 64, 65), (65, 61, 60, 66), (33, 37, 39, 35), (0, 62, 67, 1), (85, 80, 54, 52), (55, 54, 80, 83), (80, 81, 82, 83), (30, 68, 73, 31), (36, 38, 39, 37), (64, 56, 6, 4)])
_uv = me_cube_003.uv_layers.new(name='UVMap')
_uv.uv.foreach_set('vector', [0.5877, 0.3579, 0.5359, 0.45, 0.5275, 0.3637, 0.5512, -1.867e-08, 0.544, 0.06239, 0.5258, 0.05685, 0.3797, 0.4636, 0.2333, 0.5386, 0.2274, 0.4784, 0.5181, 0.2675, 0.5862, 0.3418, 0.5259, 0.3477, 0.4697, 0.1457, 0.4455, 0.2062, 0.431, 0.1927, 0.5202, 0.1863, 0.5181, 0.2675, 0.5015, 0.263, 0.5035, 0.1817, 0.2157, 0.3579, 0.3497, 0.4057, 0.2216, 0.4182, 0.2172, 0.5402, 0.05184, 0.4955, 0.2114, 0.48, 0.783, 0.3112, 0.8038, 0.1625, 0.8197, 0.1647, 0.798, 0.32, 0.5877, 0.3579, 0.6014, 0.4982, 0.5359, 0.45, 0.6745, 0.7374, 0.6745, 0.5422, 0.7068, 0.5422, 0.7068, 0.7495, 0.5877, 0.3579, 0.648, 0.352, 0.6611, 0.4872, 0.6014, 0.4982, 0.0001654, 0.5938, 0.03245, 0.5937, 0.03323, 0.746, 0.000946, 0.7461, 0.5512, -1.867e-08, 0.5673, 0.006488, 0.544, 0.06239, 0.544, 0.06239, 0.539, 0.1283, 0.5215, 0.1237, 0.5258, 0.05685, 0.06355, 0.4336, 0.2055, 0.4197, 0.2114, 0.48, 0.05184, 0.4955, 0.5133, 0.7641, 0.503, 0.5436, 0.5352, 0.5421, 0.5459, 0.7718, 0.2301, 0.5856, 0.2622, 0.5816, 0.2725, 0.6654, 0.2404, 0.6693, 0.166, 0.5934, 0.134, 0.5974, 0.1301, 0.5653, 0.1621, 0.5614, 0.3756, 0.3423, 0.3497, 0.4057, 0.2157, 0.3579, 0.2098, 0.2977, 0.2157, 0.3579, 0.1996, 0.3595, 0.1937, 0.2992, 0.2098, 0.2977, 0.6611, 0.4872, 0.648, 0.352, 0.7082, 0.3462, 0.7241, 0.5099, 0.9607, 0.322, 0.9774, 0.3193, 0.9821, 0.3747, 0.9656, 0.3772, 0.8197, 0.1647, 0.873, 0.1721, 0.8566, 0.2897, 0.798, 0.32, 0.5352, 0.5421, 0.503, 0.5436, 0.5015, 0.5114, 0.5337, 0.5099, 0.06555, 0.7543, 0.06473, 0.5935, 0.09701, 0.5933, 0.09788, 0.7634, 0.4455, 0.2062, 0.4168, 0.2775, 0.402, 0.2627, 0.431, 0.1927, 0.4986, 0.08918, 0.4894, 0.1537, 0.4697, 0.1457, 0.4817, 0.08381, 0.2349, 0.5547, 0.2333, 0.5386, 0.4373, 0.5188, 0.4521, 0.5335, 0.3797, 0.4636, 0.4373, 0.5188, 0.2333, 0.5386, 0.5675, 0.5406, 0.5997, 0.5391, 0.6095, 0.7483, 0.5772, 0.7498, 0.5181, 0.2675, 0.5259, 0.3477, 0.5099, 0.3492, 0.5015, 0.263, 0.7669, 0.3242, 0.7685, 0.3403, 0.7082, 0.3462, 0.7067, 0.3301, 0.1443, 0.6811, 0.134, 0.5974, 0.166, 0.5934, 0.1788, 0.6976, 0.1443, 0.6811, 0.1788, 0.6976, 0.1621, 0.7258, 0.1301, 0.7101, 0.6745, 0.5422, 0.6422, 0.5422, 0.6422, 0.5099, 0.6745, 0.5099, 0.000946, 0.7461, 0.03323, 0.746, 0.0334, 0.7793, -1.743e-08, 0.783, 0.9263, 0.1796, 0.9796, 0.187, 0.9607, 0.322, 0.9056, 0.3278, 0.7082, 0.3462, 0.7685, 0.3403, 0.783, 0.4895, 0.7241, 0.5099, 0.2274, 0.4784, 0.2216, 0.4182, 0.3497, 0.4057, 0.3797, 0.4636, 0.6095, 0.7483, 0.5997, 0.5391, 0.632, 0.5376, 0.6422, 0.7581, 0.8197, 0.1647, 0.822, 0.1487, 0.8753, 0.1562, 0.873, 0.1721, 0.6422, 0.5422, 0.6745, 0.5422, 0.6745, 0.7374, 0.6422, 0.748, 0.7067, 0.3301, 0.6464, 0.336, 0.6341, 0.2089, 0.6917, 0.1765, 0.03323, 0.746, 0.03245, 0.5937, 0.06473, 0.5935, 0.06555, 0.7543, 0.6422, 0.748, 0.6745, 0.7374, 0.6816, 0.7711, 0.65, 0.7803, 0.8908, 0.04518, 0.8753, 0.1562, 0.822, 0.1487, 0.8428, -1.484e-08, 0.03245, 0.5937, 0.0001654, 0.5938, -7.503e-09, 0.5615, 0.03228, 0.5614, 0.9826, 0.4369, 0.9656, 0.3772, 0.9821, 0.3747, 1.0, 0.4354, 0.09701, 0.5933, 0.1293, 0.5932, 0.1301, 0.7455, 0.09788, 0.7634, 0.7068, 0.7495, 0.7068, 0.5422, 0.7391, 0.5422, 0.7391, 0.7559, 0.8566, 0.2897, 0.873, 0.1721, 0.9263, 0.1796, 0.9056, 0.3278, 0.7067, 0.3301, 0.7082, 0.3462, 0.648, 0.352, 0.6464, 0.336, 0.6464, 0.336, 0.648, 0.352, 0.5877, 0.3579, 0.5862, 0.3418, 0.2333, 0.5386, 0.2172, 0.5402, 0.2114, 0.48, 0.2274, 0.4784, 0.5181, 0.2675, 0.5731, 0.2078, 0.5862, 0.3418, 0.166, 0.5934, 0.1981, 0.5895, 0.2102, 0.6882, 0.1788, 0.6976, 0.1981, 0.5895, 0.2301, 0.5856, 0.2404, 0.6693, 0.2102, 0.6882, 0.7391, 0.5422, 0.7714, 0.5422, 0.7714, 0.748, 0.7391, 0.7559, 0.9826, 0.4369, 1.0, 0.4354, 0.9909, 0.5007, 0.9736, 0.5022, 0.1996, 0.3595, 0.2055, 0.4197, 0.06355, 0.4336, 0.05122, 0.3739, 0.5015, 0.009443, 0.4986, 0.08918, 0.4817, 0.08381, 0.4828, 5.408e-08, 0.4697, 0.1457, 0.4894, 0.1537, 0.4455, 0.2062, 0.2098, 0.2977, 0.2082, 0.2816, 0.402, 0.2627, 0.4168, 0.2775, 0.2274, 0.4784, 0.2114, 0.48, 0.2055, 0.4197, 0.2216, 0.4182, 0.2216, 0.4182, 0.2055, 0.4197, 0.1996, 0.3595, 0.2157, 0.3579, 0.9263, 0.1796, 0.873, 0.1721, 0.8753, 0.1562, 0.9285, 0.1636, 0.2098, 0.2977, 0.4168, 0.2775, 0.3756, 0.3423, 0.7685, 0.1735, 0.783, 0.3227, 0.7669, 0.3242, 0.7518, 0.1686, 0.2172, 0.5402, 1.47e-08, 0.5614, 0.05184, 0.4955, 0.9796, 0.187, 0.9956, 0.1893, 0.9774, 0.3193, 0.9607, 0.322, 0.6341, 0.2089, 0.6464, 0.336, 0.5862, 0.3418, 0.5731, 0.2078, 0.5202, 0.1863, 0.5035, 0.1817, 0.5215, 0.1237, 0.539, 0.1283, 0.5133, 0.7641, 0.5459, 0.7718, 0.5318, 0.8074, 0.5015, 0.7963, 0.7669, 0.3242, 0.7067, 0.3301, 0.6917, 0.1765, 0.7518, 0.1686, 0.9263, 0.1796, 0.9285, 0.1636, 0.9818, 0.1711, 0.9796, 0.187, 1.0, 0.04102, 0.9818, 0.1711, 0.9285, 0.1636, 0.9487, 0.01961, 0.9285, 0.1636, 0.8753, 0.1562, 0.8908, 0.04518, 0.9487, 0.01961, 0.1937, 0.2992, 0.1996, 0.3595, 0.05122, 0.3739, 1.679e-08, 0.3181, 0.5352, 0.5421, 0.5675, 0.5406, 0.5772, 0.7498, 0.5459, 0.7718, 0.5862, 0.3418, 0.5877, 0.3579, 0.5275, 0.3637, 0.5259, 0.3477])
me_cube_003.update()

# ---- objects
ob_floor_top_wall_blocker_002_broken = bpy.data.objects.new('floor_top_wall_blocker.002_broken', me_cube_030)
ob_floor_top_wall_blocker_002_broken__colonly = bpy.data.objects.new('floor_top_wall_blocker.002_broken -colonly', me_cube_003)

# ---- transforms, parenting, visibility, modifiers, constraints
ob_floor_top_wall_blocker_002_broken.location = (0.0, 0.0, 0.0)
ob_floor_top_wall_blocker_002_broken__colonly.parent = ob_floor_top_wall_blocker_002_broken
ob_floor_top_wall_blocker_002_broken__colonly.location = (0.0, 0.0, 0.0)

# ---- collection membership
scene.collection.objects.link(ob_floor_top_wall_blocker_002_broken)
scene.collection.objects.link(ob_floor_top_wall_blocker_002_broken__colonly)

# ---- scene / render settings (as saved in the file)
scene.frame_start = 1; scene.frame_end = 250; scene.frame_set(1)
scene.render.engine = 'BLENDER_EEVEE_NEXT'
scene.cycles.sampling_pattern = 'TABULATED_SOBOL'
scene.eevee.ray_tracing_options.trace_max_roughness = 0.0
scene.view_settings.view_transform = 'Filmic'
bpy.context.view_layer.update()

# ---- added for rendering (the .blend has no active camera): camera
cam_auto = bpy.data.cameras.new('AutoCamera')
cam_auto.lens = 50.0
cam_auto.sensor_width = 36.0
cam_auto.clip_end = 1000.0
ob_auto_camera = bpy.data.objects.new('AutoCamera', cam_auto)
scene.collection.objects.link(ob_auto_camera)
ob_auto_camera.location = (4.16648, -6.59978, 5.1578)
ob_auto_camera.rotation_euler = (1.09748, -7.21219e-08, 0.694738)
scene.camera = ob_auto_camera
bpy.context.view_layer.update()
